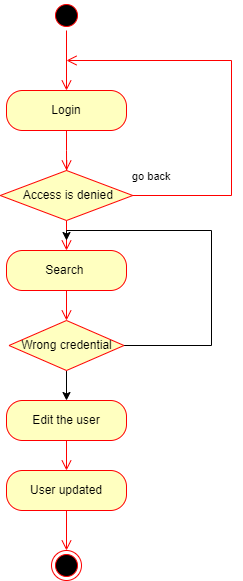

The diagram above was exported from draw.io. Its source (the exported page's mxGraphModel, read from the mxfile embedded in the PNG):
<mxGraphModel dx="428" dy="381" grid="1" gridSize="10" guides="1" tooltips="1" connect="1" arrows="1" fold="1" page="1" pageScale="1" pageWidth="850" pageHeight="1100" math="0" shadow="0">
  <root>
    <mxCell id="0" />
    <mxCell id="1" parent="0" />
    <mxCell id="CRwHe69AmpPbZkpB3Ri1-2" value="" style="ellipse;html=1;shape=startState;fillColor=#000000;strokeColor=#ff0000;" vertex="1" parent="1">
      <mxGeometry x="110" y="20" width="30" height="30" as="geometry" />
    </mxCell>
    <mxCell id="CRwHe69AmpPbZkpB3Ri1-3" value="" style="edgeStyle=orthogonalEdgeStyle;html=1;verticalAlign=bottom;endArrow=open;endSize=8;strokeColor=#ff0000;rounded=0;" edge="1" source="CRwHe69AmpPbZkpB3Ri1-2" parent="1">
      <mxGeometry relative="1" as="geometry">
        <mxPoint x="125" y="110" as="targetPoint" />
      </mxGeometry>
    </mxCell>
    <mxCell id="CRwHe69AmpPbZkpB3Ri1-7" value="" style="edgeStyle=orthogonalEdgeStyle;html=1;verticalAlign=bottom;endArrow=open;endSize=8;strokeColor=#ff0000;rounded=0;entryX=0.5;entryY=0;entryDx=0;entryDy=0;" edge="1" source="CRwHe69AmpPbZkpB3Ri1-6" parent="1" target="CRwHe69AmpPbZkpB3Ri1-14">
      <mxGeometry relative="1" as="geometry">
        <mxPoint x="125" y="430" as="targetPoint" />
        <mxPoint x="124.5" y="370" as="sourcePoint" />
        <Array as="points" />
      </mxGeometry>
    </mxCell>
    <mxCell id="CRwHe69AmpPbZkpB3Ri1-8" value="Login" style="rounded=1;whiteSpace=wrap;html=1;arcSize=40;fontColor=#000000;fillColor=#ffffc0;strokeColor=#ff0000;" vertex="1" parent="1">
      <mxGeometry x="65" y="110" width="120" height="40" as="geometry" />
    </mxCell>
    <mxCell id="CRwHe69AmpPbZkpB3Ri1-9" value="" style="edgeStyle=orthogonalEdgeStyle;html=1;verticalAlign=bottom;endArrow=open;endSize=8;strokeColor=#ff0000;rounded=0;" edge="1" source="CRwHe69AmpPbZkpB3Ri1-11" parent="1">
      <mxGeometry relative="1" as="geometry">
        <mxPoint x="125" y="210" as="targetPoint" />
      </mxGeometry>
    </mxCell>
    <mxCell id="CRwHe69AmpPbZkpB3Ri1-12" value="go back&lt;br&gt;" style="edgeStyle=orthogonalEdgeStyle;html=1;align=left;verticalAlign=bottom;endArrow=open;endSize=8;strokeColor=#ff0000;rounded=0;exitX=1;exitY=0.5;exitDx=0;exitDy=0;" edge="1" source="CRwHe69AmpPbZkpB3Ri1-11" parent="1">
      <mxGeometry x="-1" y="10" relative="1" as="geometry">
        <mxPoint x="125" y="80" as="targetPoint" />
        <Array as="points">
          <mxPoint x="290" y="215" />
          <mxPoint x="290" y="80" />
        </Array>
        <mxPoint x="-2" as="offset" />
      </mxGeometry>
    </mxCell>
    <mxCell id="CRwHe69AmpPbZkpB3Ri1-13" value="" style="edgeStyle=orthogonalEdgeStyle;html=1;align=left;verticalAlign=top;endArrow=open;endSize=8;strokeColor=#ff0000;rounded=0;entryX=0.5;entryY=0;entryDx=0;entryDy=0;" edge="1" source="CRwHe69AmpPbZkpB3Ri1-11" parent="1" target="CRwHe69AmpPbZkpB3Ri1-23">
      <mxGeometry x="-1" relative="1" as="geometry">
        <mxPoint x="125" y="330" as="targetPoint" />
        <Array as="points">
          <mxPoint x="125" y="270" />
          <mxPoint x="125" y="270" />
        </Array>
      </mxGeometry>
    </mxCell>
    <mxCell id="CRwHe69AmpPbZkpB3Ri1-15" value="" style="edgeStyle=orthogonalEdgeStyle;html=1;verticalAlign=bottom;endArrow=open;endSize=8;strokeColor=#ff0000;rounded=0;" edge="1" source="CRwHe69AmpPbZkpB3Ri1-14" parent="1">
      <mxGeometry relative="1" as="geometry">
        <mxPoint x="125" y="500" as="targetPoint" />
        <Array as="points">
          <mxPoint x="125" y="490" />
        </Array>
      </mxGeometry>
    </mxCell>
    <mxCell id="CRwHe69AmpPbZkpB3Ri1-20" value="" style="edgeStyle=orthogonalEdgeStyle;html=1;verticalAlign=bottom;endArrow=open;endSize=8;strokeColor=#ff0000;rounded=0;" edge="1" parent="1" source="CRwHe69AmpPbZkpB3Ri1-14" target="CRwHe69AmpPbZkpB3Ri1-19">
      <mxGeometry relative="1" as="geometry">
        <mxPoint x="125" y="500" as="targetPoint" />
        <mxPoint x="125" y="470" as="sourcePoint" />
        <Array as="points" />
      </mxGeometry>
    </mxCell>
    <mxCell id="CRwHe69AmpPbZkpB3Ri1-19" value="" style="ellipse;html=1;shape=endState;fillColor=#000000;strokeColor=#ff0000;" vertex="1" parent="1">
      <mxGeometry x="110" y="570" width="30" height="30" as="geometry" />
    </mxCell>
    <mxCell id="CRwHe69AmpPbZkpB3Ri1-21" value="" style="edgeStyle=orthogonalEdgeStyle;html=1;verticalAlign=bottom;endArrow=open;endSize=8;strokeColor=#ff0000;rounded=0;" edge="1" parent="1" source="CRwHe69AmpPbZkpB3Ri1-8" target="CRwHe69AmpPbZkpB3Ri1-11">
      <mxGeometry relative="1" as="geometry">
        <mxPoint x="125" y="210" as="targetPoint" />
        <mxPoint x="125" y="150" as="sourcePoint" />
      </mxGeometry>
    </mxCell>
    <mxCell id="CRwHe69AmpPbZkpB3Ri1-11" value="&amp;nbsp;Access is denied" style="rhombus;whiteSpace=wrap;html=1;fontColor=#000000;fillColor=#ffffc0;strokeColor=#ff0000;" vertex="1" parent="1">
      <mxGeometry x="58.75" y="190" width="132.5" height="50" as="geometry" />
    </mxCell>
    <mxCell id="CRwHe69AmpPbZkpB3Ri1-22" value="" style="edgeStyle=orthogonalEdgeStyle;html=1;verticalAlign=bottom;endArrow=open;endSize=8;strokeColor=#ff0000;rounded=0;exitX=0.5;exitY=1;exitDx=0;exitDy=0;" edge="1" parent="1" source="CRwHe69AmpPbZkpB3Ri1-23" target="CRwHe69AmpPbZkpB3Ri1-28">
      <mxGeometry relative="1" as="geometry">
        <mxPoint x="125" y="360" as="targetPoint" />
        <mxPoint x="124.5" y="370" as="sourcePoint" />
        <Array as="points" />
      </mxGeometry>
    </mxCell>
    <mxCell id="CRwHe69AmpPbZkpB3Ri1-6" value="Edit the user" style="rounded=1;whiteSpace=wrap;html=1;arcSize=40;fontColor=#000000;fillColor=#ffffc0;strokeColor=#ff0000;" vertex="1" parent="1">
      <mxGeometry x="65" y="420" width="120" height="40" as="geometry" />
    </mxCell>
    <mxCell id="CRwHe69AmpPbZkpB3Ri1-23" value="Search&amp;nbsp;" style="rounded=1;whiteSpace=wrap;html=1;arcSize=40;fontColor=#000000;fillColor=#ffffc0;strokeColor=#ff0000;" vertex="1" parent="1">
      <mxGeometry x="65" y="270" width="120" height="40" as="geometry" />
    </mxCell>
    <mxCell id="CRwHe69AmpPbZkpB3Ri1-14" value="User updated" style="rounded=1;whiteSpace=wrap;html=1;arcSize=40;fontColor=#000000;fillColor=#ffffc0;strokeColor=#ff0000;" vertex="1" parent="1">
      <mxGeometry x="65" y="490" width="120" height="40" as="geometry" />
    </mxCell>
    <mxCell id="CRwHe69AmpPbZkpB3Ri1-30" style="edgeStyle=orthogonalEdgeStyle;rounded=0;orthogonalLoop=1;jettySize=auto;html=1;exitX=0.5;exitY=1;exitDx=0;exitDy=0;entryX=0.5;entryY=0;entryDx=0;entryDy=0;" edge="1" parent="1" source="CRwHe69AmpPbZkpB3Ri1-28" target="CRwHe69AmpPbZkpB3Ri1-6">
      <mxGeometry relative="1" as="geometry" />
    </mxCell>
    <mxCell id="CRwHe69AmpPbZkpB3Ri1-31" style="edgeStyle=orthogonalEdgeStyle;rounded=0;orthogonalLoop=1;jettySize=auto;html=1;exitX=1;exitY=0.5;exitDx=0;exitDy=0;" edge="1" parent="1" source="CRwHe69AmpPbZkpB3Ri1-28">
      <mxGeometry relative="1" as="geometry">
        <mxPoint x="125" y="260" as="targetPoint" />
        <Array as="points">
          <mxPoint x="270" y="365" />
          <mxPoint x="270" y="250" />
          <mxPoint x="125" y="250" />
        </Array>
      </mxGeometry>
    </mxCell>
    <mxCell id="CRwHe69AmpPbZkpB3Ri1-28" value="Wrong credential" style="rhombus;whiteSpace=wrap;html=1;fontColor=#000000;fillColor=#ffffc0;strokeColor=#ff0000;" vertex="1" parent="1">
      <mxGeometry x="67.5" y="340" width="115" height="50" as="geometry" />
    </mxCell>
  </root>
</mxGraphModel>